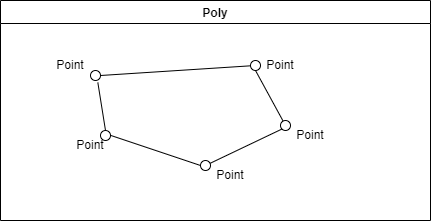

The diagram above was exported from draw.io. Its source (the exported page's mxGraphModel, read from the mxfile embedded in the PNG):
<mxGraphModel dx="981" dy="548" grid="1" gridSize="10" guides="1" tooltips="1" connect="1" arrows="1" fold="1" page="1" pageScale="1" pageWidth="827" pageHeight="1169" math="0" shadow="0">
  <root>
    <mxCell id="0" />
    <mxCell id="1" parent="0" />
    <mxCell id="jerc8g_0VXU78-y03qtL-2" value="Poly" style="swimlane;" vertex="1" parent="1">
      <mxGeometry x="250" y="110" width="430" height="220" as="geometry" />
    </mxCell>
    <mxCell id="jerc8g_0VXU78-y03qtL-10" style="edgeStyle=none;rounded=0;orthogonalLoop=1;jettySize=auto;html=1;exitX=1;exitY=0.5;exitDx=0;exitDy=0;endArrow=none;endFill=0;" edge="1" parent="jerc8g_0VXU78-y03qtL-2" source="jerc8g_0VXU78-y03qtL-3" target="jerc8g_0VXU78-y03qtL-4">
      <mxGeometry relative="1" as="geometry" />
    </mxCell>
    <mxCell id="jerc8g_0VXU78-y03qtL-3" value="" style="ellipse;whiteSpace=wrap;html=1;" vertex="1" parent="jerc8g_0VXU78-y03qtL-2">
      <mxGeometry x="90" y="70" width="10" height="10" as="geometry" />
    </mxCell>
    <mxCell id="jerc8g_0VXU78-y03qtL-11" style="edgeStyle=none;rounded=0;orthogonalLoop=1;jettySize=auto;html=1;exitX=0.5;exitY=1;exitDx=0;exitDy=0;endArrow=none;endFill=0;" edge="1" parent="jerc8g_0VXU78-y03qtL-2" source="jerc8g_0VXU78-y03qtL-4" target="jerc8g_0VXU78-y03qtL-5">
      <mxGeometry relative="1" as="geometry" />
    </mxCell>
    <mxCell id="jerc8g_0VXU78-y03qtL-4" value="" style="ellipse;whiteSpace=wrap;html=1;" vertex="1" parent="jerc8g_0VXU78-y03qtL-2">
      <mxGeometry x="250" y="60" width="10" height="10" as="geometry" />
    </mxCell>
    <mxCell id="jerc8g_0VXU78-y03qtL-13" style="edgeStyle=none;rounded=0;orthogonalLoop=1;jettySize=auto;html=1;exitX=0;exitY=1;exitDx=0;exitDy=0;endArrow=none;endFill=0;" edge="1" parent="jerc8g_0VXU78-y03qtL-2" source="jerc8g_0VXU78-y03qtL-5" target="jerc8g_0VXU78-y03qtL-6">
      <mxGeometry relative="1" as="geometry" />
    </mxCell>
    <mxCell id="jerc8g_0VXU78-y03qtL-5" value="" style="ellipse;whiteSpace=wrap;html=1;" vertex="1" parent="jerc8g_0VXU78-y03qtL-2">
      <mxGeometry x="280" y="120" width="10" height="10" as="geometry" />
    </mxCell>
    <mxCell id="jerc8g_0VXU78-y03qtL-15" style="edgeStyle=none;rounded=0;orthogonalLoop=1;jettySize=auto;html=1;exitX=0;exitY=0.5;exitDx=0;exitDy=0;entryX=0.75;entryY=0.4;entryDx=0;entryDy=0;entryPerimeter=0;endArrow=none;endFill=0;" edge="1" parent="jerc8g_0VXU78-y03qtL-2" source="jerc8g_0VXU78-y03qtL-6" target="jerc8g_0VXU78-y03qtL-7">
      <mxGeometry relative="1" as="geometry">
        <mxPoint x="105" y="130" as="targetPoint" />
      </mxGeometry>
    </mxCell>
    <mxCell id="jerc8g_0VXU78-y03qtL-6" value="" style="ellipse;whiteSpace=wrap;html=1;" vertex="1" parent="jerc8g_0VXU78-y03qtL-2">
      <mxGeometry x="200" y="160" width="10" height="10" as="geometry" />
    </mxCell>
    <mxCell id="jerc8g_0VXU78-y03qtL-16" style="edgeStyle=none;rounded=0;orthogonalLoop=1;jettySize=auto;html=1;exitX=0.5;exitY=0;exitDx=0;exitDy=0;entryX=0.733;entryY=1.2;entryDx=0;entryDy=0;entryPerimeter=0;endArrow=none;endFill=0;" edge="1" parent="jerc8g_0VXU78-y03qtL-2" source="jerc8g_0VXU78-y03qtL-7" target="jerc8g_0VXU78-y03qtL-3">
      <mxGeometry relative="1" as="geometry" />
    </mxCell>
    <mxCell id="jerc8g_0VXU78-y03qtL-7" value="" style="ellipse;whiteSpace=wrap;html=1;" vertex="1" parent="jerc8g_0VXU78-y03qtL-2">
      <mxGeometry x="100" y="130" width="10" height="10" as="geometry" />
    </mxCell>
    <mxCell id="jerc8g_0VXU78-y03qtL-17" value="Point" style="text;html=1;strokeColor=none;fillColor=none;align=center;verticalAlign=middle;whiteSpace=wrap;rounded=0;" vertex="1" parent="jerc8g_0VXU78-y03qtL-2">
      <mxGeometry x="40" y="50" width="60" height="30" as="geometry" />
    </mxCell>
    <mxCell id="jerc8g_0VXU78-y03qtL-19" value="Point" style="text;html=1;strokeColor=none;fillColor=none;align=center;verticalAlign=middle;whiteSpace=wrap;rounded=0;" vertex="1" parent="jerc8g_0VXU78-y03qtL-2">
      <mxGeometry x="200" y="160" width="60" height="30" as="geometry" />
    </mxCell>
    <mxCell id="jerc8g_0VXU78-y03qtL-18" value="Point" style="text;html=1;strokeColor=none;fillColor=none;align=center;verticalAlign=middle;whiteSpace=wrap;rounded=0;" vertex="1" parent="jerc8g_0VXU78-y03qtL-2">
      <mxGeometry x="60" y="130" width="60" height="30" as="geometry" />
    </mxCell>
    <mxCell id="jerc8g_0VXU78-y03qtL-20" value="Point" style="text;html=1;strokeColor=none;fillColor=none;align=center;verticalAlign=middle;whiteSpace=wrap;rounded=0;" vertex="1" parent="jerc8g_0VXU78-y03qtL-2">
      <mxGeometry x="280" y="120" width="60" height="30" as="geometry" />
    </mxCell>
    <mxCell id="jerc8g_0VXU78-y03qtL-21" value="Point" style="text;html=1;strokeColor=none;fillColor=none;align=center;verticalAlign=middle;whiteSpace=wrap;rounded=0;" vertex="1" parent="jerc8g_0VXU78-y03qtL-2">
      <mxGeometry x="250" y="50" width="60" height="30" as="geometry" />
    </mxCell>
  </root>
</mxGraphModel>